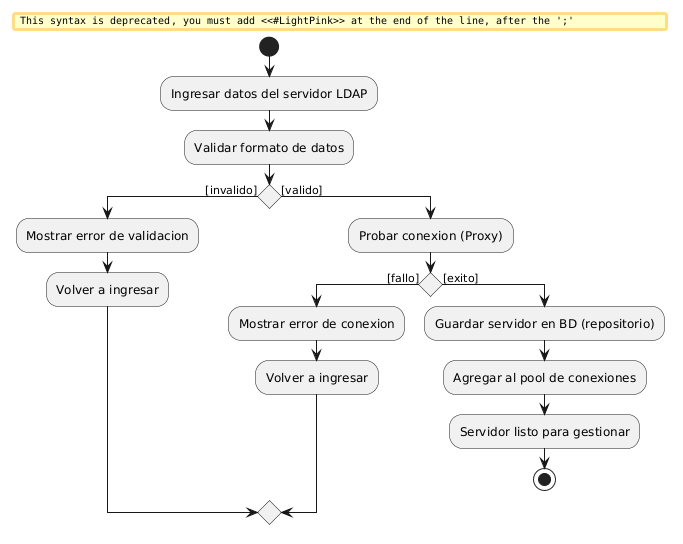

The diagram above was rendered by PlantUML. Its source (embedded in the PNG):
@startuml
start
:Ingresar datos del servidor LDAP;
:Validar formato de datos;
if () then ([invalido])
  :Mostrar error de validacion;
  #LightPink:Volver a ingresar;
else ([valido])
  :Probar conexion (Proxy);
  if () then ([fallo])
    :Mostrar error de conexion;
    #LightPink:Volver a ingresar;
  else ([exito])
    :Guardar servidor en BD (repositorio);
    :Agregar al pool de conexiones;
    :Servidor listo para gestionar;
    stop
  endif
endif
@enduml